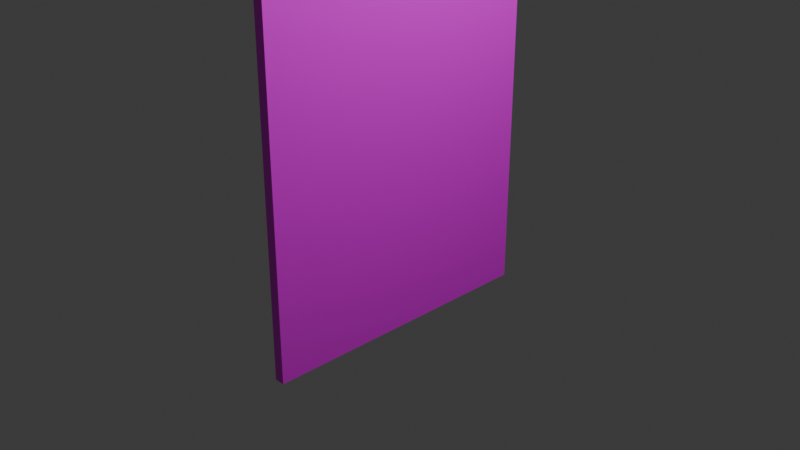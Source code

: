 # Source: The_Noise.blend  (saved by Blender 4.0.36; exported with 4.5.12 LTS)
import bpy
from mathutils import Matrix  # noqa: F401  (used for matrix-valued properties, if any)

bpy.ops.wm.read_factory_settings(use_empty=True)
scene = bpy.context.scene
scene.name = 'Scene'

# ---- collections
col_collection = bpy.data.collections.new('Collection'); scene.collection.children.link(col_collection)

# ---- images (referenced by path relative to the original .blend; pixels are not part of the script)
import os
ASSET_DIR = os.environ.get("B2B_ASSET_DIR", "")  # directory of the original .blend (textures are referenced by path, not embedded)
HERE = os.path.dirname(os.path.abspath(__file__))  # packed textures are extracted next to this script under _unpacked/

def load_image(name, relpath, width, height, colorspace="sRGB"):
    """Load a texture the original file referenced (path relative to the .blend, or extracted next to this script)."""
    p = next((c for c in (os.path.join(HERE, relpath), os.path.join(ASSET_DIR, relpath)) if relpath and os.path.exists(c)), "")
    if p:
        img = bpy.data.images.load(p, check_existing=True)
        img.name = name
    else:  # same state as the original file: an image datablock whose file is absent (Cycles renders it pink)
        img = bpy.data.images.new(name, width, height)
        img.source = "FILE"
        img.filepath = "//" + (relpath or name)
    img.colorspace_settings.name = colorspace
    return img
img_the_noise_webp = load_image('The Noise.webp', 'The Noise.webp', 1024, 1024, 'sRGB')

# ---- materials (node trees are filled in below, after node groups)
mat_material = bpy.data.materials.new('Material')
mat_material.alpha_threshold = 0.0
mat_material.use_transparent_shadow = False
mat_material.roughness = 0.5
mat_material.line_color = (0.0, 0.0, 0.0, 1.0)

# ---- material node trees
mat_material.use_nodes = True; mat_material.node_tree.nodes.clear()
_N = mat_material.node_tree.nodes; _L = mat_material.node_tree.links
n0 = _N.new('ShaderNodeOutputMaterial'); n0.name = 'Material Output'; n0.location = (300, 300)
n1 = _N.new('ShaderNodeBsdfPrincipled'); n1.name = 'Principled BSDF'; n1.location = (10, 300)
n1.inputs[3].default_value = 1.45
n2 = _N.new('ShaderNodeTexImage'); n2.name = 'Image Texture'; n2.location = (-280, 280)
n2.image = img_the_noise_webp
_L.new(n1.outputs[0], n0.inputs[0])
_L.new(n2.outputs[0], n1.inputs[0])
n0.is_active_output = True

# ---- world
world_world = bpy.data.worlds.new('World'); scene.world = world_world
world_world.use_nodes = True; world_world.node_tree.nodes.clear()
_N = world_world.node_tree.nodes; _L = world_world.node_tree.links
n0 = _N.new('ShaderNodeOutputWorld'); n0.name = 'World Output'; n0.location = (300, 300)
n1 = _N.new('ShaderNodeBackground'); n1.name = 'Background'; n1.location = (10, 300)
n1.inputs[0].default_value = (0.05088, 0.05088, 0.05088, 1.0)
_L.new(n1.outputs[0], n0.inputs[0])
n0.is_active_output = True
world_world.color = (0.05088, 0.05088, 0.05088)
world_world.use_sun_shadow = False
world_world.sun_shadow_jitter_overblur = 0.0

# ---- cameras
cam_camera = bpy.data.cameras.new('Camera')
cam_camera.clip_end = 100.0
cam_camera.ortho_scale = 7.314

# ---- lights
light_light = bpy.data.lights.new('Light', 'POINT')
light_light.transmission_factor = 0.0
light_light.use_soft_falloff = False
light_light.energy = 1000.0
light_light.shadow_soft_size = 0.1
light_light.shadow_maximum_resolution = 0.006
light_light.use_absolute_resolution = True

# ---- meshes
me_cube = bpy.data.meshes.new('Cube')
me_cube.from_pydata([(1.0, 1.0, 1.0), (1.0, 1.0, -1.0), (1.0, -1.0, 1.0), (1.0, -1.0, -1.0), (-1.0, 1.0, 1.0), (-1.0, 1.0, -1.0), (-1.0, -1.0, 1.0), (-1.0, -1.0, -1.0)], [], [(0, 4, 6, 2), (3, 2, 6, 7), (7, 6, 4, 5), (5, 1, 3, 7), (1, 0, 2, 3), (5, 4, 0, 1)])
_uv = me_cube.uv_layers.new(name='UVMap')
_uv.uv.foreach_set('vector', [1.0, 1.0, 1.0, 1.0, 0.0, 1.0, 0.0, 1.0, 0.0, 0.0, 0.0, 1.0, 0.0, 1.0, 0.0, 0.0, 0.0, 0.0, 0.0, 1.0, 1.0, 1.0, 1.0, 0.0, 1.0, 0.0, 1.0, 0.0, 0.0, 0.0, 0.0, 0.0, 1.0, 0.0, 1.0, 1.0, 0.0, 1.0, 0.0, 0.0, 1.0, 0.0, 1.0, 1.0, 1.0, 1.0, 1.0, 0.0])
me_cube.materials.append(mat_material)
me_cube.use_mirror_vertex_groups = False
me_cube.update()

# ---- objects
ob_cube = bpy.data.objects.new('Cube', me_cube)
ob_light = bpy.data.objects.new('Light', light_light)
ob_camera = bpy.data.objects.new('Camera', cam_camera)

# ---- transforms, parenting, visibility, modifiers, constraints
ob_cube.location = (0.0, 0.0, 0.782)
ob_cube.scale = (0.05661, 1.601, 2.014)
ob_cube.lock_rotations_4d = False
ob_cube.empty_display_type = 'ARROWS'
ob_cube.lineart.crease_threshold = 0.0
ob_light.location = (4.076, 1.005, 5.904)
ob_light.rotation_euler = (0.6503, 0.05522, 1.866)
ob_light.lock_rotations_4d = False
ob_light.empty_display_type = 'ARROWS'
ob_light.color = (0.0, 0.0, 0.0, 0.0)
ob_light.lineart.crease_threshold = 0.0
ob_camera.location = (7.359, -6.926, 4.958)
ob_camera.rotation_euler = (1.109, 0.0, 0.8149)
ob_camera.lock_rotations_4d = False
ob_camera.empty_display_type = 'ARROWS'
ob_camera.color = (0.0, 0.0, 0.0, 0.0)
ob_camera.display_type = 'WIRE'
ob_camera.lineart.crease_threshold = 0.0

# ---- collection membership
col_collection.objects.link(ob_cube)
col_collection.objects.link(ob_light)
col_collection.objects.link(ob_camera)

# ---- scene / render settings (as saved in the file)
scene.camera = ob_camera
scene.frame_start = 1; scene.frame_end = 250; scene.frame_set(1)
scene.render.engine = 'BLENDER_EEVEE_NEXT'
scene.cycles.sampling_pattern = 'TABULATED_SOBOL'
bpy.context.view_layer.update()
